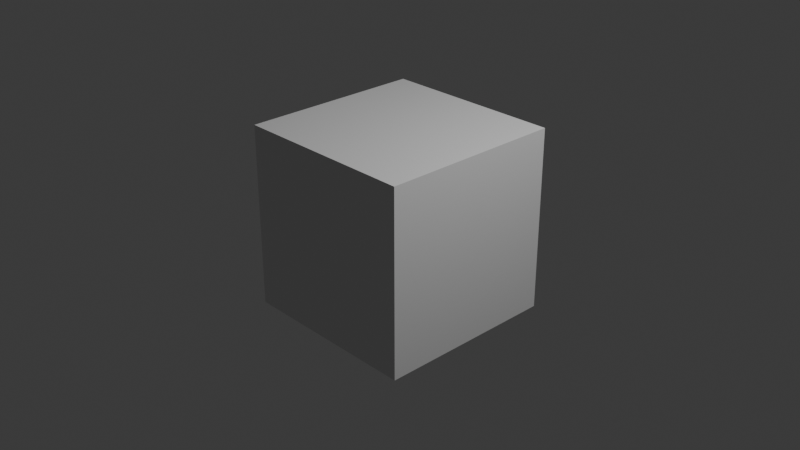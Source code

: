 # Source: startup.blend  (saved by Blender 4.2.66; exported with 4.5.12 LTS)
import bpy
from mathutils import Matrix  # noqa: F401  (used for matrix-valued properties, if any)

bpy.ops.wm.read_factory_settings(use_empty=True)
scene = bpy.context.scene
scene.name = 'Scene'

# ---- collections
col_collection = bpy.data.collections.new('Collection'); scene.collection.children.link(col_collection)

# ---- materials (node trees are filled in below, after node groups)
mat_material = bpy.data.materials.new('Material')
mat_material.alpha_threshold = 0.0
mat_material.use_transparent_shadow = False
mat_material.roughness = 0.5
mat_material.line_color = (0.0, 0.0, 0.0, 1.0)

# ---- material node trees
mat_material.use_nodes = True; mat_material.node_tree.nodes.clear()
_N = mat_material.node_tree.nodes; _L = mat_material.node_tree.links
n0 = _N.new('ShaderNodeOutputMaterial'); n0.name = 'Material Output'; n0.location = (300, 300)
n1 = _N.new('ShaderNodeBsdfPrincipled'); n1.name = 'Principled BSDF'; n1.location = (10, 300)
n1.distribution = 'GGX'
n1.subsurface_method = 'RANDOM_WALK_SKIN'
n1.inputs[3].default_value = 1.45
n1.inputs[27].default_value = (0.0, 0.0, 0.0, 1.0)
n1.inputs[28].default_value = 1.0
_L.new(n1.outputs[0], n0.inputs[0])
n0.is_active_output = True

# ---- world
world_world = bpy.data.worlds.new('World'); scene.world = world_world
world_world.use_nodes = True; world_world.node_tree.nodes.clear()
_N = world_world.node_tree.nodes; _L = world_world.node_tree.links
n0 = _N.new('ShaderNodeOutputWorld'); n0.name = 'World Output'; n0.location = (300, 300)
n1 = _N.new('ShaderNodeBackground'); n1.name = 'Background'; n1.location = (10, 300)
n1.inputs[0].default_value = (0.05088, 0.05088, 0.05088, 1.0)
_L.new(n1.outputs[0], n0.inputs[0])
n0.is_active_output = True
world_world.color = (0.05088, 0.05088, 0.05088)
world_world.use_sun_shadow = False
world_world.sun_shadow_jitter_overblur = 0.0
world_world.cycles.sampling_method = 'MANUAL'
world_world.cycles.sample_map_resolution = 4096

# ---- cameras
cam_camera = bpy.data.cameras.new('Camera')
cam_camera.clip_end = 100.0
cam_camera.ortho_scale = 7.314

# ---- lights
light_light = bpy.data.lights.new('Light', 'POINT')
light_light.transmission_factor = 0.0
light_light.energy = 1000.0
light_light.shadow_soft_size = 0.1
light_light.shadow_maximum_resolution = 0.006
light_light.use_absolute_resolution = True

# ---- meshes
me_cube = bpy.data.meshes.new('Cube')
me_cube.from_pydata([(1.0, 1.0, 1.0), (1.0, 1.0, -1.0), (1.0, -1.0, 1.0), (1.0, -1.0, -1.0), (-1.0, 1.0, 1.0), (-1.0, 1.0, -1.0), (-1.0, -1.0, 1.0), (-1.0, -1.0, -1.0)], [], [(0, 4, 6, 2), (3, 2, 6, 7), (7, 6, 4, 5), (5, 1, 3, 7), (1, 0, 2, 3), (5, 4, 0, 1)])
_uv = me_cube.uv_layers.new(name='QT_UV_Box_Layer')
_uv.uv.foreach_set('vector', [0.5554, 0.5366, 0.497, 0.5575, 0.4433, 0.533, 0.5024, 0.5087, 0.5032, 0.4374, 0.5024, 0.5087, 0.4433, 0.533, 0.4472, 0.4651, 0.4472, 0.4651, 0.4433, 0.533, 0.497, 0.5575, 0.4981, 0.4928, 0.4981, 0.4928, 0.5534, 0.4688, 0.5032, 0.4374, 0.4472, 0.4651, 0.5534, 0.4688, 0.5554, 0.5366, 0.5024, 0.5087, 0.5032, 0.4374, 0.4981, 0.4928, 0.497, 0.5575, 0.5554, 0.5366, 0.5534, 0.4688])
me_cube.materials.append(mat_material)
me_cube.use_mirror_vertex_groups = False
me_cube.update()

# ---- objects
ob_cube = bpy.data.objects.new('Cube', me_cube)
ob_light = bpy.data.objects.new('Light', light_light)
ob_camera = bpy.data.objects.new('Camera', cam_camera)

# ---- transforms, parenting, visibility, modifiers, constraints
ob_cube.location = (0.0, 0.0, 0.0)
ob_cube.lock_rotations_4d = False
ob_cube.empty_display_type = 'ARROWS'
ob_cube.lineart.crease_threshold = 0.0
ob_light.location = (4.076, 1.005, 5.904)
ob_light.rotation_euler = (0.6503, 0.05522, 1.866)
ob_light.lock_rotations_4d = False
ob_light.empty_display_type = 'ARROWS'
ob_light.color = (0.0, 0.0, 0.0, 0.0)
ob_light.lineart.crease_threshold = 0.0
ob_camera.location = (7.359, -6.926, 4.958)
ob_camera.rotation_euler = (1.109, 0.0, 0.8149)
ob_camera.lock_rotations_4d = False
ob_camera.empty_display_type = 'ARROWS'
ob_camera.color = (0.0, 0.0, 0.0, 0.0)
ob_camera.display_type = 'WIRE'
ob_camera.lineart.crease_threshold = 0.0

# ---- collection membership
col_collection.objects.link(ob_cube)
col_collection.objects.link(ob_light)
col_collection.objects.link(ob_camera)

# ---- scene / render settings (as saved in the file)
scene.camera = ob_camera
scene.frame_start = 1; scene.frame_end = 250; scene.frame_set(1)
scene.render.engine = 'CYCLES'
scene.render.image_settings.file_format = 'JPEG'
scene.render.image_settings.color_mode = 'RGB'
scene.render.resolution_x = 3840
scene.render.resolution_y = 2160
scene.render.resolution_percentage = 50
scene.render.use_simplify = True
scene.render.simplify_subdivision = 4
scene.render.simplify_subdivision_render = 5
scene.render.compositor_device = 'GPU'
scene.cycles.use_denoising = False
scene.cycles.use_animated_seed = True
scene.cycles.use_camera_cull = True
scene.cycles.texture_limit = '1024'
scene.cycles.texture_limit_render = '4096'
scene.eevee.ray_tracing_options.trace_max_roughness = 0.0
bpy.context.view_layer.update()
